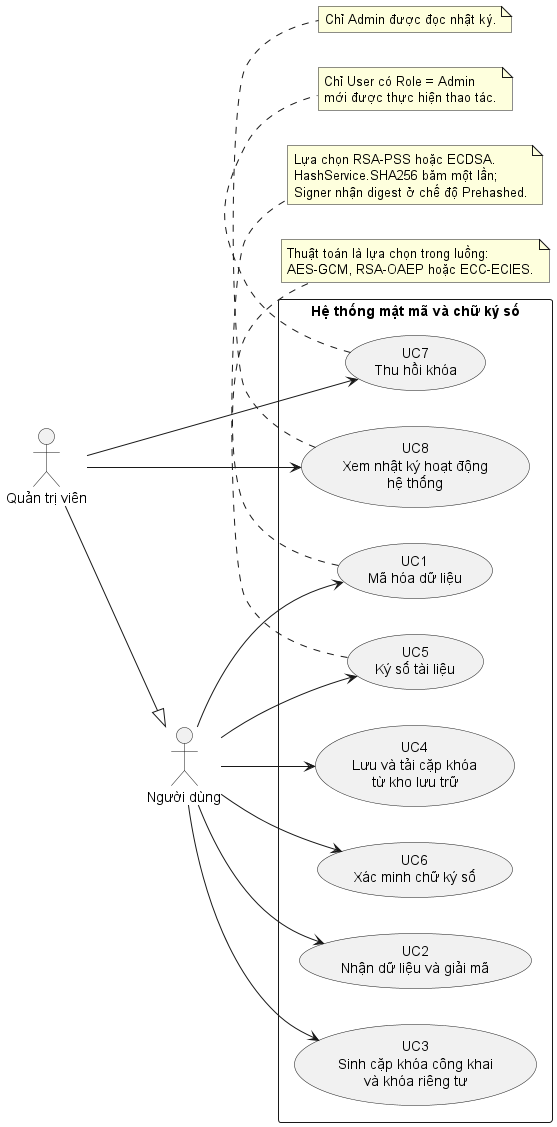

The diagram above was rendered by PlantUML. Its source (embedded in the PNG):
@startuml
left to right direction
skinparam packageStyle rectangle
skinparam shadowing false

actor "Người dùng" as User
actor "Quản trị viên" as Admin
Admin --|> User

rectangle "Hệ thống mật mã và chữ ký số" {
  usecase "UC1\nMã hóa dữ liệu" as UC1
  usecase "UC2\nNhận dữ liệu và giải mã" as UC2
  usecase "UC3\nSinh cặp khóa công khai\nvà khóa riêng tư" as UC3
  usecase "UC4\nLưu và tải cặp khóa\ntừ kho lưu trữ" as UC4
  usecase "UC5\nKý số tài liệu" as UC5
  usecase "UC6\nXác minh chữ ký số" as UC6
  usecase "UC7\nThu hồi khóa" as UC7
  usecase "UC8\nXem nhật ký hoạt động\nhệ thống" as UC8
}

User --> UC1
User --> UC2
User --> UC3
User --> UC4
User --> UC5
User --> UC6
Admin --> UC7
Admin --> UC8

note bottom of UC1
  Thuật toán là lựa chọn trong luồng:
  AES-GCM, RSA-OAEP hoặc ECC-ECIES.
end note

note bottom of UC5
  Lựa chọn RSA-PSS hoặc ECDSA.
  HashService.SHA256 băm một lần;
  Signer nhận digest ở chế độ Prehashed.
end note

note bottom of UC7
  Chỉ User có Role = Admin
  mới được thực hiện thao tác.
end note

note bottom of UC8
  Chỉ Admin được đọc nhật ký.
end note
@enduml